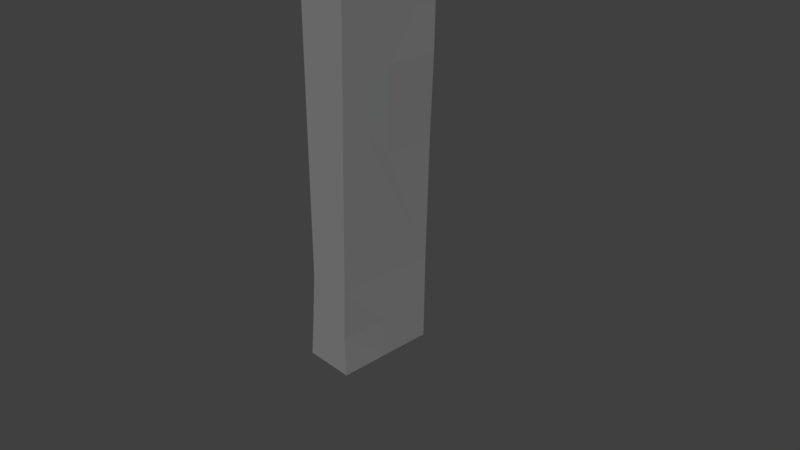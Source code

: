 # Source: Wall_small_x04_01.blend  (saved by Blender 2.79.0; exported with 4.5.12 LTS)
import bpy
from mathutils import Matrix  # noqa: F401  (used for matrix-valued properties, if any)

bpy.ops.wm.read_factory_settings(use_empty=True)
scene = bpy.context.scene
scene.name = 'Scene'

# ---- collections
col_collection_1 = bpy.data.collections.new('Collection 1'); scene.collection.children.link(col_collection_1)

# ---- materials (node trees are filled in below, after node groups)
mat_m_mixed_stone_wall_02 = bpy.data.materials.new('M_Mixed_stone_wall_02')
mat_m_mixed_stone_wall_02.alpha_threshold = 0.0
mat_m_mixed_stone_wall_02.diffuse_color = (0.2159, 0.2159, 0.2159, 1.0)
mat_m_mixed_stone_wall_02.roughness = 0.5

# ---- material node trees
mat_m_mixed_stone_wall_02.use_nodes = True; mat_m_mixed_stone_wall_02.node_tree.nodes.clear()
_N = mat_m_mixed_stone_wall_02.node_tree.nodes; _L = mat_m_mixed_stone_wall_02.node_tree.links
n0 = _N.new('ShaderNodeOutputMaterial'); n0.name = 'Material Output'; n0.location = (1200, 880)
n0.label = 'Material Out'
n1 = _N.new('ShaderNodeAddShader'); n1.name = 'Add Shader'; n1.location = (1000, 880)
n1.label = 'Shader Add Refl'
n2 = _N.new('ShaderNodeAddShader'); n2.name = 'Add Shader.001'; n2.location = (800, 880)
n2.label = 'Shader Add Spec'
n3 = _N.new('ShaderNodeBsdfRefraction'); n3.name = 'Refraction BSDF'; n3.location = (1200, 220)
n3.label = 'Refl BSDF'
n3.mute = True
n4 = _N.new('ShaderNodeMix'); n4.name = 'Mix'; n4.location = (1000, 220)
n4.label = 'Mix Color/Refl'
n4.data_type = 'RGBA'
n4.blend_type = 'MULTIPLY'
n4.inputs[0].default_value = 1.0
n4.inputs[6].default_value = (1.0, 1.0, 1.0, 1.0)
n4.inputs[7].default_value = (0.0, 0.0, 0.0, 0.0)
n5 = _N.new('ShaderNodeMixShader'); n5.name = 'Mix Shader'; n5.location = (600, 880)
n5.label = 'Shader Mix Alpha'
n6 = _N.new('ShaderNodeBsdfTransparent'); n6.name = 'Transparent BSDF'; n6.location = (400, 880)
n6.label = 'Alpha BSDF'
n6.mute = True
n7 = _N.new('ShaderNodeMix'); n7.name = 'Mix.001'; n7.location = (200, 1100)
n7.label = 'Mix Color/Alpha'
n7.data_type = 'RGBA'
n7.blend_type = 'MULTIPLY'
n7.inputs[0].default_value = 1.0
n7.inputs[6].default_value = (1.0, 1.0, 1.0, 1.0)
n7.inputs[7].default_value = (1.0, 1.0, 1.0, 1.0)
n8 = _N.new('ShaderNodeBsdfDiffuse'); n8.name = 'Diffuse BSDF'; n8.location = (400, 660)
n8.label = 'Diff BSDF'
n9 = _N.new('ShaderNodeMix'); n9.name = 'Mix.002'; n9.location = (200, 660)
n9.label = 'Mix Color/Diffuse'
n9.data_type = 'RGBA'
n9.blend_type = 'MULTIPLY'
n9.inputs[0].default_value = 1.0
n9.inputs[6].default_value = (0.2159, 0.2159, 0.2159, 1.0)
n9.inputs[7].default_value = (1.0, 1.0, 1.0, 1.0)
n10 = _N.new('ShaderNodeBsdfAnisotropic'); n10.name = 'Glossy BSDF'; n10.location = (400, 220)
n10.label = 'Spec BSDF'
n10.distribution = 'GGX'
n11 = _N.new('ShaderNodeMix'); n11.name = 'Mix.003'; n11.location = (200, 220)
n11.label = 'Mix Color/Spec'
n11.data_type = 'RGBA'
n11.blend_type = 'MULTIPLY'
n11.inputs[0].default_value = 1.0
n11.inputs[6].default_value = (0.1, 0.1, 0.1, 1.0)
n11.inputs[7].default_value = (0.0, 0.0, 0.0, 1.0)
n12 = _N.new('ShaderNodeMix'); n12.name = 'Mix.004'; n12.location = (200, 0)
n12.label = 'Mix Color/Hardness'
n12.data_type = 'RGBA'
n12.blend_type = 'MULTIPLY'
n12.inputs[0].default_value = 1.0
n12.inputs[6].default_value = (3.95, 3.95, 3.95, 3.95)
n12.inputs[7].default_value = (1.0, 1.0, 1.0, 1.0)
n13 = _N.new('ShaderNodeNormalMap'); n13.name = 'Normal Map'; n13.location = (200, 440)
n13.label = 'Normal/Map'
n13.mute = True
n14 = _N.new('ShaderNodeMix'); n14.name = 'Mix.005'; n14.location = (1000, 660)
n14.label = 'Bump/Map'
n14.mute = True
n14.data_type = 'RGBA'
n14.blend_type = 'MULTIPLY'
n14.inputs[0].default_value = 1.0
n14.inputs[6].default_value = (1.0, 1.0, 1.0, 1.0)
n14.inputs[7].default_value = (0.0, 0.0, 0.0, 1.0)
n15 = _N.new('ShaderNodeTexCoord'); n15.name = 'Texture Coordinate'; n15.location = (-600, 660)
n15.label = 'Texture Coords'
n16 = _N.new('ShaderNodeDisplacement'); n16.name = 'Displacement'; n16.location = (0, 0)
n16.inputs[1].default_value = 0.0
n16.inputs[2].default_value = 0.1
n17 = _N.new('ShaderNodeMath'); n17.name = 'Math'; n17.location = (0, 0)
n17.operation = 'POWER'
_L.new(n1.outputs[0], n0.inputs[0])
_L.new(n2.outputs[0], n1.inputs[0])
_L.new(n3.outputs[0], n1.inputs[1])
_L.new(n4.outputs[2], n3.inputs[0])
_L.new(n5.outputs[0], n2.inputs[0])
_L.new(n6.outputs[0], n5.inputs[1])
_L.new(n7.outputs[2], n5.inputs[0])
_L.new(n8.outputs[0], n5.inputs[2])
_L.new(n9.outputs[2], n8.inputs[0])
_L.new(n10.outputs[0], n2.inputs[1])
_L.new(n11.outputs[2], n10.inputs[0])
_L.new(n13.outputs[0], n8.inputs[2])
_L.new(n13.outputs[0], n10.inputs[4])
_L.new(n13.outputs[0], n3.inputs[3])
_L.new(n14.outputs[2], n16.inputs[0])
_L.new(n16.outputs[0], n0.inputs[2])
_L.new(n12.outputs[2], n17.inputs[0])
_L.new(n17.outputs[0], n10.inputs[1])
n0.is_active_output = True

# ---- world
world_world = bpy.data.worlds.new('World'); scene.world = world_world
world_world.color = (0.05088, 0.05088, 0.05088)
world_world.use_sun_shadow = False
world_world.sun_shadow_jitter_overblur = 0.0
world_world.cycles.sampling_method = 'MANUAL'

# ---- cameras
cam_camera = bpy.data.cameras.new('Camera')
cam_camera.clip_end = 100.0
cam_camera.lens = 35.0
cam_camera.sensor_width = 32.0
cam_camera.sensor_height = 18.0
cam_camera.ortho_scale = 7.314
cam_camera.dof.focus_distance = 0.0

# ---- meshes
me_untitled = bpy.data.meshes.new('Untitled')
me_untitled.from_pydata([(42.1, 69.51, 258.3), (37.36, 69.54, 149.6), (-26.28, 69.47, 65.16), (-25.23, 69.47, 363.1), (43.89, -69.44, 363.1), (44.09, 69.47, 363.1), (32.84, -69.49, -14.88), (-26.61, -69.49, -15.26), (29.53, -69.51, -83.67), (-33.09, -69.51, -83.67), (31.26, -3.751, -139.6), (-38.99, -69.54, -139.6), (31.24, -69.54, -139.6), (41.44, -0.6382, 257.8), (37.55, -1.529, 150.0), (32.0, -3.3, -83.67), (-26.31, -69.48, 64.34), (-28.07, -2.784, -15.26), (-36.22, -3.3, -83.67), (-43.93, 69.47, -139.6), (-29.05, 69.47, -15.26), (31.28, 69.47, -139.6), (-25.26, -69.44, 363.1), (40.22, -69.45, 236.8), (-42.54, -3.751, -139.6), (32.87, 69.47, -15.76)], [], [(0, 3, 5), (2, 3, 0), (2, 25, 20), (22, 4, 3), (4, 5, 3), (23, 22, 16), (16, 6, 23), (6, 16, 7), (6, 7, 8), (24, 10, 11), (11, 10, 12), (13, 0, 5), (0, 13, 1), (23, 25, 14), (6, 15, 25), (21, 15, 10), (12, 10, 8), (19, 17, 20), (7, 17, 18), (24, 18, 19), (9, 18, 24), (24, 11, 9), (1, 2, 0), (25, 2, 1), (19, 20, 25), (21, 19, 25), (4, 22, 23), (9, 8, 7), (9, 12, 8), (12, 9, 11), (21, 24, 19), (10, 24, 21), (5, 4, 13), (23, 13, 4), (1, 13, 14), (14, 13, 23), (14, 25, 1), (25, 23, 6), (15, 21, 25), (8, 15, 6), (8, 10, 15), (3, 2, 22), (22, 2, 16), (2, 20, 16), (17, 16, 20), (16, 17, 7), (17, 19, 18), (9, 7, 18)])
_uv = me_untitled.uv_layers.new(name='UVmap_0')
_uv.uv.foreach_set('vector', [1.491, 2.461, 1.637, 2.685, 1.488, 2.686, 1.634, 2.047, 1.637, 2.685, 1.491, 2.461, 1.634, 2.047, 1.496, 1.885, 1.629, 1.874, 1.935, 2.684, 1.935, 2.832, 1.637, 2.685, 1.935, 2.832, 1.637, 2.833, 1.637, 2.685, 2.075, 2.412, 1.935, 2.684, 1.932, 2.044, 1.932, 2.044, 2.061, 1.87, 2.075, 2.412, 2.061, 1.87, 1.932, 2.044, 1.931, 1.868, 2.061, 1.87, 1.931, 1.868, 2.059, 1.723, 1.779, 1.604, 1.778, 1.446, 1.918, 1.598, 1.918, 1.598, 1.778, 1.446, 1.919, 1.446, 2.223, 2.453, 2.373, 2.45, 2.379, 2.675, 2.373, 2.45, 2.223, 2.453, 2.367, 2.217, 2.075, 2.412, 2.359, 1.865, 2.215, 2.222, 2.061, 1.87, 2.201, 1.723, 2.359, 1.865, 2.357, 1.602, 2.201, 1.723, 2.201, 1.603, 2.062, 1.602, 2.201, 1.603, 2.059, 1.723, 1.623, 1.605, 1.785, 1.872, 1.629, 1.874, 1.931, 1.868, 1.785, 1.872, 1.782, 1.724, 1.779, 1.604, 1.782, 1.724, 1.623, 1.605, 1.925, 1.719, 1.782, 1.724, 1.779, 1.604, 1.779, 1.604, 1.918, 1.598, 1.925, 1.719, 1.501, 2.23, 1.634, 2.047, 1.491, 2.461, 1.496, 1.885, 1.634, 2.047, 1.501, 2.23, 1.623, 1.605, 1.629, 1.874, 1.496, 1.885, 1.465, 1.626, 1.623, 1.605, 1.496, 1.885, 2.082, 2.684, 1.935, 2.684, 2.075, 2.412, 1.925, 1.719, 2.059, 1.723, 1.931, 1.868, 1.925, 1.719, 2.062, 1.602, 2.059, 1.723, 2.062, 1.602, 1.925, 1.719, 1.918, 1.598, 1.622, 1.445, 1.779, 1.604, 1.623, 1.605, 1.778, 1.446, 1.779, 1.604, 1.622, 1.445, 2.379, 2.675, 2.082, 2.684, 2.223, 2.453, 2.075, 2.412, 2.223, 2.453, 2.082, 2.684, 2.367, 2.217, 2.223, 2.453, 2.215, 2.222, 2.215, 2.222, 2.223, 2.453, 2.075, 2.412, 2.215, 2.222, 2.359, 1.865, 2.367, 2.217, 2.359, 1.865, 2.075, 2.412, 2.061, 1.87, 2.201, 1.723, 2.357, 1.602, 2.359, 1.865, 2.059, 1.723, 2.201, 1.723, 2.061, 1.87, 2.059, 1.723, 2.201, 1.603, 2.201, 1.723, 1.637, 2.685, 1.634, 2.047, 1.935, 2.684, 1.935, 2.684, 1.634, 2.047, 1.932, 2.044, 1.634, 2.047, 1.629, 1.874, 1.932, 2.044, 1.785, 1.872, 1.932, 2.044, 1.629, 1.874, 1.932, 2.044, 1.785, 1.872, 1.931, 1.868, 1.785, 1.872, 1.623, 1.605, 1.782, 1.724, 1.925, 1.719, 1.931, 1.868, 1.782, 1.724])
_uv.active_render = True
_uv = me_untitled.uv_layers.new(name='LightMapUV')
_uv.uv.foreach_set('vector', [0.0368, 0.7288, 0.1927, 0.8873, 0.03287, 0.8877, 0.1893, 0.4351, 0.1927, 0.8873, 0.0368, 0.7288, 0.1893, 0.4351, 0.04117, 0.3197, 0.1842, 0.3125, 0.5132, 0.8864, 0.5132, 0.9918, 0.1927, 0.8873, 0.5132, 0.9918, 0.193, 0.9922, 0.1927, 0.8873, 0.6636, 0.694, 0.5132, 0.8864, 0.5102, 0.4327, 0.5102, 0.4327, 0.6479, 0.3096, 0.6636, 0.694, 0.6479, 0.3096, 0.5102, 0.4327, 0.5088, 0.3081, 0.6479, 0.3096, 0.5088, 0.3081, 0.647, 0.2051, 0.3455, 0.1206, 0.3455, 0.008301, 0.4951, 0.1162, 0.4951, 0.1162, 0.3455, 0.008301, 0.4963, 0.008789, 0.8232, 0.7231, 0.9849, 0.7207, 0.9922, 0.88, 0.9849, 0.7207, 0.8232, 0.7231, 0.9775, 0.5557, 0.6636, 0.694, 0.9689, 0.3062, 0.814, 0.5591, 0.6479, 0.3096, 0.8008, 0.2051, 0.9689, 0.3062, 0.9683, 0.1196, 0.8008, 0.2051, 0.8003, 0.1201, 0.6519, 0.1196, 0.8003, 0.1201, 0.647, 0.2051, 0.1783, 0.1221, 0.3528, 0.3105, 0.1842, 0.3125, 0.5088, 0.3081, 0.3528, 0.3105, 0.3494, 0.2056, 0.3455, 0.1206, 0.3494, 0.2056, 0.1783, 0.1221, 0.502, 0.2021, 0.3494, 0.2056, 0.3455, 0.1206, 0.3455, 0.1206, 0.4951, 0.1162, 0.502, 0.2021, 0.04745, 0.5649, 0.1893, 0.4351, 0.0368, 0.7288, 0.04117, 0.3197, 0.1893, 0.4351, 0.04745, 0.5649, 0.1783, 0.1221, 0.1842, 0.3125, 0.04117, 0.3197, 0.007812, 0.1362, 0.1783, 0.1221, 0.04117, 0.3197, 0.6724, 0.8861, 0.5132, 0.8864, 0.6636, 0.694, 0.502, 0.2021, 0.647, 0.2051, 0.5088, 0.3081, 0.502, 0.2021, 0.6519, 0.1196, 0.647, 0.2051, 0.6519, 0.1196, 0.502, 0.2021, 0.4951, 0.1162, 0.1774, 0.007812, 0.3455, 0.1206, 0.1783, 0.1221, 0.3455, 0.008301, 0.3455, 0.1206, 0.1774, 0.007812, 0.9922, 0.88, 0.6724, 0.8861, 0.8232, 0.7231, 0.6636, 0.694, 0.8232, 0.7231, 0.6724, 0.8861, 0.9775, 0.5557, 0.8232, 0.7231, 0.814, 0.5591, 0.814, 0.5591, 0.8232, 0.7231, 0.6636, 0.694, 0.814, 0.5591, 0.9689, 0.3062, 0.9775, 0.5557, 0.9689, 0.3062, 0.6636, 0.694, 0.6479, 0.3096, 0.8008, 0.2051, 0.9683, 0.1196, 0.9689, 0.3062, 0.647, 0.2051, 0.8008, 0.2051, 0.6479, 0.3096, 0.647, 0.2051, 0.8003, 0.1201, 0.8008, 0.2051, 0.1927, 0.8873, 0.1893, 0.4351, 0.5132, 0.8864, 0.5132, 0.8864, 0.1893, 0.4351, 0.5102, 0.4327, 0.1893, 0.4351, 0.1842, 0.3125, 0.5102, 0.4327, 0.3528, 0.3105, 0.5102, 0.4327, 0.1842, 0.3125, 0.5102, 0.4327, 0.3528, 0.3105, 0.5088, 0.3081, 0.3528, 0.3105, 0.1783, 0.1221, 0.3494, 0.2056, 0.502, 0.2021, 0.5088, 0.3081, 0.3494, 0.2056])
me_untitled.materials.append(mat_m_mixed_stone_wall_02)
me_untitled.use_remesh_preserve_volume = False
me_untitled.use_remesh_preserve_attributes = False
me_untitled.use_mirror_vertex_groups = False
me_untitled.update()
me_untitled.normals_split_custom_set([tuple(v) for v in zip(*[iter([2.776e-05, 1.0, 0.0004187, 2.776e-05, 1.0, 0.0004187, 2.776e-05, 1.0, 0.0004187, -0.0006211, 1.0, 1.888e-06, -0.0006211, 1.0, 1.888e-06, -0.0006211, 1.0, 1.888e-06, -0.0001015, 1.0, -2.725e-05, -0.0001015, 1.0, -2.725e-05, -0.0001015, 1.0, -2.725e-05, 4.473e-05, 3.723e-06, 1.0, 4.473e-05, 3.723e-06, 1.0, 4.473e-05, 3.723e-06, 1.0, 6.838e-05, 1.463e-05, 1.0, 6.838e-05, 1.463e-05, 1.0, 6.838e-05, 1.463e-05, 1.0, 3.841e-07, -1.0, 0.0001203, 3.841e-07, -1.0, 0.0001203, 3.841e-07, -1.0, 0.0001203, -6.199e-06, -1.0, 0.0001229, -6.199e-06, -1.0, 0.0001229, -6.199e-06, -1.0, 0.0001229, -4.396e-07, -1.0, 0.0001271, -4.396e-07, -1.0, 0.0001271, -4.396e-07, -1.0, 0.0001271, -2.091e-06, -1.0, 0.0003819, -2.091e-06, -1.0, 0.0003819, -2.091e-06, -1.0, 0.0003819, -0.0001935, -1.044e-05, -1.0, -0.0001935, -1.044e-05, -1.0, -0.0001935, -1.044e-05, -1.0, -0.0002038, -1.745e-07, -1.0, -0.0002038, -1.745e-07, -1.0, -0.0002038, -1.745e-07, -1.0, 0.9998, -0.009274, -0.01892, 0.9998, -0.009274, -0.01892, 0.9998, -0.009274, -0.01892, 0.999, -0.00911, -0.04357, 0.999, -0.00911, -0.04357, 0.999, -0.00911, -0.04357, 0.9997, 0.00725, -0.02511, 0.9997, 0.00725, -0.02511, 0.9997, 0.00725, -0.02511, 0.9999, -0.000298, -0.01246, 0.9999, -0.000298, -0.01246, 0.9999, -0.000298, -0.01246, 0.9999, -0.0002828, -0.01318, 0.9999, -0.0002828, -0.01318, 0.9999, -0.0002828, -0.01318, 0.9995, -0.0002829, 0.03063, 0.9995, -0.0002829, 0.03063, 0.9995, -0.0002829, 0.03063, -0.9928, -0.01342, 0.1188, -0.9928, -0.01342, 0.1188, -0.9928, -0.01342, 0.1188, -0.9927, -0.02168, 0.1184, -0.9927, -0.02168, 0.1184, -0.9927, -0.02168, 0.1184, -0.9935, -0.0189, 0.1124, -0.9935, -0.0189, 0.1124, -0.9935, -0.0189, 0.1124, -0.9925, -0.04683, 0.1125, -0.9925, -0.04683, 0.1125, -0.9925, -0.04683, 0.1125, -0.9931, -0.05357, 0.1047, -0.9931, -0.05357, 0.1047, -0.9931, -0.05357, 0.1047, -0.001396, 1.0, 0.0002763, -0.001396, 1.0, 0.0002763, -0.001396, 1.0, 0.0002763, -0.0005543, 1.0, -0.0003583, -0.0005543, 1.0, -0.0003583, -0.0005543, 1.0, -0.0003583, -0.0001011, 1.0, 2.179e-05, -0.0001011, 1.0, 2.179e-05, -0.0001011, 1.0, 2.179e-05, 7.092e-06, 1.0, -4.559e-05, 7.092e-06, 1.0, -4.559e-05, 7.092e-06, 1.0, -4.559e-05, -4.358e-07, -1.0, 0.00012, -4.358e-07, -1.0, 0.00012, -4.358e-07, -1.0, 0.00012, 1.213e-07, -1.0, 0.0003836, 1.213e-07, -1.0, 0.0003836, 1.213e-07, -1.0, 0.0003836, 1.212e-07, -1.0, 0.0004267, 1.212e-07, -1.0, 0.0004267, 1.212e-07, -1.0, 0.0004267, -3.48e-07, -1.0, 0.0004265, -3.48e-07, -1.0, 0.0004265, -3.48e-07, -1.0, 0.0004265, -0.0001897, -3.616e-06, -1.0, -0.0001897, -3.616e-06, -1.0, -0.0001897, -3.616e-06, -1.0, -0.0001937, -1.537e-07, -1.0, -0.0001937, -1.537e-07, -1.0, -0.0001937, -1.537e-07, -1.0, 0.9997, -0.001398, -0.02416, 0.9997, -0.001398, -0.02416, 0.9997, -0.001398, -0.02416, 0.9995, -0.008879, -0.02905, 0.9995, -0.008879, -0.02905, 0.9995, -0.008879, -0.02905, 0.9993, 0.002392, -0.03612, 0.9993, 0.002392, -0.03612, 0.9993, 0.002392, -0.03612, 0.9993, -0.00674, -0.03605, 0.9993, -0.00674, -0.03605, 0.9993, -0.00674, -0.03605, 0.9996, 0.002445, -0.02717, 0.9996, 0.002445, -0.02717, 0.9996, 0.002445, -0.02717, 0.9996, -0.0004045, -0.02932, 0.9996, -0.0004045, -0.02932, 0.9996, -0.0004045, -0.02932, 0.9999, 1.462e-05, -0.01279, 0.9999, 1.462e-05, -0.01279, 0.9999, 1.462e-05, -0.01279, 0.9982, -0.03726, -0.048, 0.9982, -0.03726, -0.048, 0.9982, -0.03726, -0.048, 0.9992, -0.0373, -0.01287, 0.9992, -0.0373, -0.01287, 0.9992, -0.0373, -0.01287, -1.0, 0.0002508, 0.003533, -1.0, 0.0002508, 0.003533, -1.0, 0.0002508, 0.003533, -1.0, 0.0002045, 0.003512, -1.0, 0.0002045, 0.003512, -1.0, 0.0002045, 0.003512, -0.9994, 2.31e-05, 0.03433, -0.9994, 2.31e-05, 0.03433, -0.9994, 2.31e-05, 0.03433, -0.9999, -0.01351, 0.01072, -0.9999, -0.01351, 0.01072, -0.9999, -0.01351, 0.01072, -0.9998, -0.02184, 0.00374, -0.9998, -0.02184, 0.00374, -0.9998, -0.02184, 0.00374, -0.9929, -0.01421, 0.1184, -0.9929, -0.01421, 0.1184, -0.9929, -0.01421, 0.1184, -0.9944, -0.04692, 0.09425, -0.9944, -0.04692, 0.09425, -0.9944, -0.04692, 0.09425])] * 3)])

# ---- objects
ob_wall_small_x04_01 = bpy.data.objects.new('Wall_small_x04_01', me_untitled)
ob_camera = bpy.data.objects.new('Camera', cam_camera)

# ---- transforms, parenting, visibility, modifiers, constraints
ob_wall_small_x04_01.location = (0.0, 0.0, 0.0)
ob_wall_small_x04_01.scale = (0.01, 0.01, 0.01)
ob_wall_small_x04_01.color = (0.8, 0.8, 0.8, 1.0)
ob_wall_small_x04_01.lineart.crease_threshold = 0.0
ob_camera.location = (7.481, -6.508, 5.344)
ob_camera.rotation_euler = (1.109, 0.0, 0.8149)
ob_camera.lock_rotations_4d = False
ob_camera.empty_display_type = 'ARROWS'
ob_camera.color = (0.0, 0.0, 0.0, 0.0)
ob_camera.display_type = 'WIRE'
ob_camera.lineart.crease_threshold = 0.0

# ---- collection membership
col_collection_1.objects.link(ob_wall_small_x04_01)
col_collection_1.objects.link(ob_camera)

# ---- scene / render settings (as saved in the file)
scene.camera = ob_camera
scene.frame_start = 1; scene.frame_end = 250; scene.frame_set(1)
scene.render.engine = 'CYCLES'
scene.render.resolution_percentage = 50
scene.render.fps = 30
scene.render.dither_intensity = 0.0
scene.cycles.use_denoising = False
scene.cycles.samples = 128
scene.cycles.sampling_pattern = 'TABULATED_SOBOL'
scene.cycles.use_adaptive_sampling = False
scene.cycles.use_light_tree = False
scene.cycles.blur_glossy = 0.0
scene.cycles.sample_clamp_indirect = 0.0
scene.view_settings.view_transform = 'Standard'
bpy.context.view_layer.update()

# ---- added for rendering (the .blend has no usable light): sun
light_auto_sun = bpy.data.lights.new('AutoSun', 'SUN')
light_auto_sun.energy = 3.0
light_auto_sun.angle = 0.0523599
ob_auto_sun = bpy.data.objects.new('AutoSun', light_auto_sun)
scene.collection.objects.link(ob_auto_sun)
ob_auto_sun.rotation_euler = (0.872665, 0.174533, 0.523599)
bpy.context.view_layer.update()
